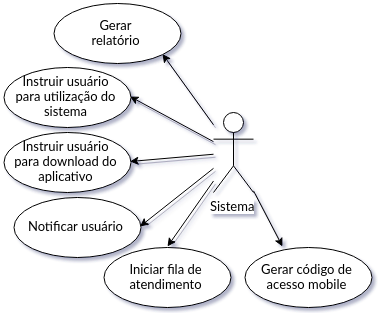

The diagram above was exported from draw.io. Its source (the exported page's mxGraphModel, read from the mxfile embedded in the PNG):
<mxGraphModel dx="2325" dy="1473" grid="1" gridSize="10" guides="1" tooltips="1" connect="1" arrows="1" fold="1" page="1" pageScale="1" pageWidth="1169" pageHeight="826" background="#ffffff" math="0" shadow="0">
  <root>
    <mxCell id="0" />
    <mxCell id="1" parent="0" />
    <mxCell id="2" style="edgeStyle=none;rounded=0;html=1;entryX=1;entryY=1;shadow=1;jettySize=auto;orthogonalLoop=1;fontFamily=Lucida Console;fontColor=#A680B8;" edge="1" source="8" target="10" parent="1">
      <mxGeometry x="2060" y="404.5" as="geometry" />
    </mxCell>
    <mxCell id="3" style="edgeStyle=none;rounded=0;html=1;entryX=1;entryY=0.5;shadow=1;jettySize=auto;orthogonalLoop=1;fontFamily=Lucida Console;fontColor=#A680B8;" edge="1" source="8" target="12" parent="1">
      <mxGeometry x="2027.5" y="447" as="geometry" />
    </mxCell>
    <mxCell id="4" style="edgeStyle=none;rounded=0;html=1;entryX=1;entryY=0.5;shadow=1;jettySize=auto;orthogonalLoop=1;fontFamily=Lucida Console;fontColor=#A680B8;" edge="1" source="8" target="13" parent="1">
      <mxGeometry x="2027.5" y="504.73913043478274" as="geometry" />
    </mxCell>
    <mxCell id="5" style="edgeStyle=none;rounded=0;html=1;entryX=1;entryY=0.5;shadow=1;jettySize=auto;orthogonalLoop=1;fontFamily=Lucida Console;fontColor=#A680B8;" edge="1" source="8" target="14" parent="1">
      <mxGeometry x="2037.5" y="518.8288770053475" as="geometry" />
    </mxCell>
    <mxCell id="6" style="edgeStyle=none;rounded=0;html=1;entryX=0.5;entryY=0;shadow=1;jettySize=auto;orthogonalLoop=1;fontFamily=Lucida Console;fontColor=#A680B8;" edge="1" source="8" target="11" parent="1">
      <mxGeometry x="2065" y="531.4848484848485" as="geometry" />
    </mxCell>
    <mxCell id="7" style="edgeStyle=none;rounded=0;html=1;entryX=0.307;entryY=0;shadow=1;jettySize=auto;orthogonalLoop=1;fontFamily=Lucida Console;fontColor=#A680B8;entryPerimeter=0;" edge="1" source="8" target="9" parent="1">
      <mxGeometry x="2151" y="541.3673469387757" as="geometry" />
    </mxCell>
    <mxCell id="8" value="&lt;font color=&quot;#000000&quot;&gt;Sistema&lt;/font&gt;" style="shape=umlActor;verticalLabelPosition=bottom;labelBackgroundColor=#ffffff;verticalAlign=top;html=1;fontFamily=Lucida Console;fontColor=#A680B8;fillColor=#ffffff;strokeColor=#000000;" vertex="1" parent="1">
      <mxGeometry x="2111" y="463" width="40" height="80" as="geometry" />
    </mxCell>
    <mxCell id="9" value="&lt;font color=&quot;#000000&quot;&gt;Gerar código de&lt;/font&gt;&lt;div&gt;&lt;font color=&quot;#000000&quot;&gt;acesso mobile&lt;/font&gt;&lt;/div&gt;" style="ellipse;whiteSpace=wrap;html=1;labelBackgroundColor=none;fontFamily=Lucida Console;fontColor=#A680B8;fillColor=#ffffff;strokeColor=#000000;" vertex="1" parent="1">
      <mxGeometry x="2142" y="598" width="127" height="60" as="geometry" />
    </mxCell>
    <mxCell id="10" value="&lt;font color=&quot;#000000&quot;&gt;Gerar&lt;/font&gt;&lt;div&gt;&lt;font color=&quot;#000000&quot;&gt;relatório&lt;/font&gt;&lt;/div&gt;" style="ellipse;whiteSpace=wrap;html=1;labelBackgroundColor=none;fontFamily=Lucida Console;fontColor=#A680B8;fillColor=#ffffff;strokeColor=#000000;" vertex="1" parent="1">
      <mxGeometry x="1951" y="354" width="127" height="60" as="geometry" />
    </mxCell>
    <mxCell id="11" value="&lt;font color=&quot;#000000&quot;&gt;Iniciar fila de atendimento&lt;/font&gt;" style="ellipse;whiteSpace=wrap;html=1;labelBackgroundColor=none;fontFamily=Lucida Console;fontColor=#A680B8;fillColor=#ffffff;strokeColor=#000000;" vertex="1" parent="1">
      <mxGeometry x="2001" y="598" width="127" height="60" as="geometry" />
    </mxCell>
    <mxCell id="12" value="&lt;font color=&quot;#000000&quot;&gt;Instruir usuário&lt;/font&gt;&lt;div&gt;&lt;font color=&quot;#000000&quot;&gt;para utilização do sistema&lt;/font&gt;&lt;/div&gt;" style="ellipse;whiteSpace=wrap;html=1;labelBackgroundColor=none;fontFamily=Lucida Console;fontColor=#A680B8;fillColor=#ffffff;strokeColor=#000000;" vertex="1" parent="1">
      <mxGeometry x="1901" y="418" width="127" height="60" as="geometry" />
    </mxCell>
    <mxCell id="13" value="&lt;font color=&quot;#000000&quot;&gt;Instruir usuário&lt;/font&gt;&lt;div&gt;&lt;font color=&quot;#000000&quot;&gt;para download do aplicativo&lt;/font&gt;&lt;/div&gt;" style="ellipse;whiteSpace=wrap;html=1;labelBackgroundColor=none;fontFamily=Lucida Console;fontColor=#A680B8;fillColor=#ffffff;strokeColor=#000000;" vertex="1" parent="1">
      <mxGeometry x="1901" y="483" width="127" height="60" as="geometry" />
    </mxCell>
    <mxCell id="14" value="&lt;font color=&quot;#000000&quot;&gt;Notificar usuário&lt;/font&gt;" style="ellipse;whiteSpace=wrap;html=1;labelBackgroundColor=none;fontFamily=Lucida Console;fontColor=#A680B8;fillColor=#ffffff;strokeColor=#000000;" vertex="1" parent="1">
      <mxGeometry x="1911" y="548" width="127" height="60" as="geometry" />
    </mxCell>
  </root>
</mxGraphModel>